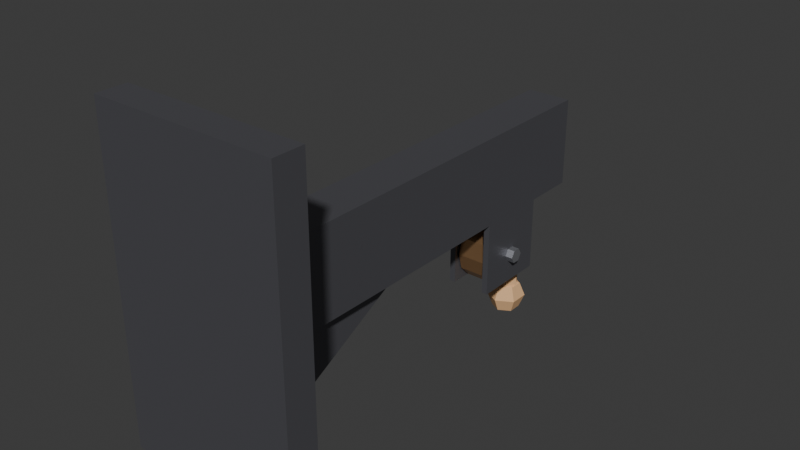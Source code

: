 # Source: rope_bracket.blend  (saved by Blender 5.2.44; exported with 4.5.12 LTS)
import bpy
from mathutils import Matrix  # noqa: F401  (used for matrix-valued properties, if any)

bpy.ops.wm.read_factory_settings(use_empty=True)
scene = bpy.context.scene
scene.name = 'Scene'

# ---- collections
col_collection = bpy.data.collections.new('Collection'); scene.collection.children.link(col_collection)

# ---- materials (node trees are filled in below, after node groups)
mat_irondark = bpy.data.materials.new('IronDark')
mat_irondark.use_backface_culling = True
mat_irondark.diffuse_color = (0.17, 0.17, 0.19, 1.0)
mat_copper = bpy.data.materials.new('Copper')
mat_copper.use_backface_culling = True
mat_copper.diffuse_color = (0.78, 0.45, 0.22, 1.0)
mat_iron = bpy.data.materials.new('Iron')
mat_iron.use_backface_culling = True
mat_iron.diffuse_color = (0.42, 0.43, 0.46, 1.0)
mat_ochre = bpy.data.materials.new('Ochre')
mat_ochre.use_backface_culling = True
mat_ochre.diffuse_color = (0.8, 0.48, 0.24, 1.0)

# ---- material node trees
mat_irondark.use_nodes = True; mat_irondark.node_tree.nodes.clear()
_N = mat_irondark.node_tree.nodes; _L = mat_irondark.node_tree.links
n0 = _N.new('ShaderNodeBsdfPrincipled'); n0.name = 'Principled BSDF'; n0.location = (-200, 100)
n0.inputs[0].default_value = (0.17, 0.17, 0.19, 1.0)
n0.inputs[1].default_value = 0.7
n0.inputs[2].default_value = 0.55
n0.inputs[10].default_value = 0.005
n1 = _N.new('ShaderNodeOutputMaterial'); n1.name = 'Material Output'; n1.location = (200, 100)
_L.new(n0.outputs[0], n1.inputs[0])
n1.is_active_output = True
mat_copper.use_nodes = True; mat_copper.node_tree.nodes.clear()
_N = mat_copper.node_tree.nodes; _L = mat_copper.node_tree.links
n0 = _N.new('ShaderNodeBsdfPrincipled'); n0.name = 'Principled BSDF'; n0.location = (-200, 100)
n0.inputs[0].default_value = (0.78, 0.45, 0.22, 1.0)
n0.inputs[1].default_value = 0.9
n0.inputs[2].default_value = 0.35
n0.inputs[10].default_value = 0.005
n1 = _N.new('ShaderNodeOutputMaterial'); n1.name = 'Material Output'; n1.location = (200, 100)
_L.new(n0.outputs[0], n1.inputs[0])
n1.is_active_output = True
mat_iron.use_nodes = True; mat_iron.node_tree.nodes.clear()
_N = mat_iron.node_tree.nodes; _L = mat_iron.node_tree.links
n0 = _N.new('ShaderNodeBsdfPrincipled'); n0.name = 'Principled BSDF'; n0.location = (-200, 100)
n0.inputs[0].default_value = (0.42, 0.43, 0.46, 1.0)
n0.inputs[1].default_value = 0.8
n0.inputs[2].default_value = 0.45
n0.inputs[10].default_value = 0.005
n1 = _N.new('ShaderNodeOutputMaterial'); n1.name = 'Material Output'; n1.location = (200, 100)
_L.new(n0.outputs[0], n1.inputs[0])
n1.is_active_output = True
mat_ochre.use_nodes = True; mat_ochre.node_tree.nodes.clear()
_N = mat_ochre.node_tree.nodes; _L = mat_ochre.node_tree.links
n0 = _N.new('ShaderNodeBsdfPrincipled'); n0.name = 'Principled BSDF'; n0.location = (-200, 100)
n0.inputs[0].default_value = (0.8, 0.48, 0.24, 1.0)
n0.inputs[2].default_value = 0.95
n0.inputs[10].default_value = 0.005
n1 = _N.new('ShaderNodeOutputMaterial'); n1.name = 'Material Output'; n1.location = (200, 100)
_L.new(n0.outputs[0], n1.inputs[0])
n1.is_active_output = True

# ---- world
world_world = bpy.data.worlds.new('World'); scene.world = world_world
world_world.use_nodes = True; world_world.node_tree.nodes.clear()
_N = world_world.node_tree.nodes; _L = world_world.node_tree.links
n0 = _N.new('ShaderNodeOutputWorld'); n0.name = 'World Output'; n0.location = (200, 100)
n1 = _N.new('ShaderNodeBackground'); n1.name = 'Background'; n1.location = (-200, 100)
n1.inputs[0].default_value = (0.05088, 0.05088, 0.05088, 1.0)
_L.new(n1.outputs[0], n0.inputs[0])
n0.is_active_output = True
world_world.color = (0.05088, 0.05088, 0.05088)
world_world.sun_shadow_jitter_overblur = 0.0

# ---- meshes
me_ropebracket = bpy.data.meshes.new('RopeBracket')
me_ropebracket.from_pydata([(-0.12, 0.0, -0.21), (-0.12, 0.0, 0.21), (-0.12, 0.04, -0.21), (-0.12, 0.04, 0.21), (0.12, 0.0, -0.21), (0.12, 0.0, 0.21), (0.12, 0.04, -0.21), (0.12, 0.04, 0.21), (-0.03, 0.04, 0.06), (-0.03, 0.04, -0.06), (-0.08, 0.04, -0.182), (-0.08, 0.048, -0.182), (-0.06961, 0.04, -0.176), (-0.06961, 0.048, -0.176), (-0.06961, 0.04, -0.164), (-0.06961, 0.048, -0.164), (-0.08, 0.04, -0.158), (-0.08, 0.048, -0.158), (-0.09039, 0.04, -0.164), (-0.09039, 0.048, -0.164), (-0.09039, 0.04, -0.176), (-0.09039, 0.048, -0.176), (-0.08, 0.04, 0.158), (-0.08, 0.048, 0.158), (-0.06961, 0.04, 0.164), (-0.06961, 0.048, 0.164), (-0.06961, 0.04, 0.176), (-0.06961, 0.048, 0.176), (-0.08, 0.04, 0.182), (-0.08, 0.048, 0.182), (-0.09039, 0.04, 0.176), (-0.09039, 0.048, 0.176), (-0.09039, 0.04, 0.164), (-0.09039, 0.048, 0.164), (0.08, 0.04, -0.182), (0.08, 0.048, -0.182), (0.09039, 0.04, -0.176), (0.09039, 0.048, -0.176), (0.09039, 0.04, -0.164), (0.09039, 0.048, -0.164), (0.08, 0.04, -0.158), (0.08, 0.048, -0.158), (0.06961, 0.04, -0.164), (0.06961, 0.048, -0.164), (0.06961, 0.04, -0.176), (0.06961, 0.048, -0.176), (0.08, 0.04, 0.158), (0.08, 0.048, 0.158), (0.09039, 0.04, 0.164), (0.09039, 0.048, 0.164), (0.09039, 0.04, 0.176), (0.09039, 0.048, 0.176), (0.08, 0.04, 0.182), (0.08, 0.048, 0.182), (0.06961, 0.04, 0.176), (0.06961, 0.048, 0.176), (0.06961, 0.04, 0.164), (0.06961, 0.048, 0.164), (-0.03, 0.62, -0.06), (-0.03, 0.62, 0.06), (0.03, 0.04, -0.06), (0.03, 0.04, 0.06), (0.03, 0.62, -0.06), (0.03, 0.62, 0.06), (-0.012, 0.04, -0.2), (-0.012, 0.3, -0.06), (-0.012, 0.04, -0.06), (0.012, 0.04, -0.2), (0.012, 0.3, -0.06), (0.012, 0.04, -0.06), (-0.03, 0.45, -0.16), (-0.03, 0.45, -0.06), (-0.03, 0.55, -0.16), (-0.03, 0.55, -0.06), (-0.022, 0.45, -0.16), (-0.022, 0.45, -0.06), (-0.022, 0.55, -0.16), (-0.022, 0.55, -0.06), (0.022, 0.45, -0.16), (0.022, 0.45, -0.06), (0.022, 0.55, -0.16), (0.022, 0.55, -0.06), (0.03, 0.45, -0.16), (0.03, 0.45, -0.06), (0.03, 0.55, -0.16), (0.03, 0.55, -0.06), (0.0, 0.5584, -0.1916), (0.0, 0.54, -0.184), (-0.02, 0.545, -0.12), (0.02, 0.545, -0.12), (-0.02, 0.539, -0.1425), (0.02, 0.539, -0.1425), (-0.02, 0.5225, -0.159), (0.02, 0.5225, -0.159), (-0.02, 0.5, -0.165), (0.02, 0.5, -0.165), (-0.02, 0.4775, -0.159), (0.02, 0.4775, -0.159), (-0.02, 0.461, -0.1425), (0.02, 0.461, -0.1425), (-0.02, 0.455, -0.12), (0.02, 0.455, -0.12), (-0.02, 0.461, -0.0975), (0.02, 0.461, -0.0975), (-0.02, 0.4775, -0.08103), (0.02, 0.4775, -0.08103), (-0.02, 0.5, -0.075), (0.02, 0.5, -0.075), (-0.02, 0.5225, -0.08103), (0.02, 0.5225, -0.08103), (-0.02, 0.539, -0.0975), (0.02, 0.539, -0.0975), (-0.04, 0.51, -0.12), (0.04, 0.51, -0.12), (-0.04, 0.505, -0.1287), (0.04, 0.505, -0.1287), (-0.04, 0.495, -0.1287), (0.04, 0.495, -0.1287), (-0.04, 0.49, -0.12), (0.04, 0.49, -0.12), (-0.04, 0.495, -0.1113), (0.04, 0.495, -0.1113), (-0.04, 0.505, -0.1113), (0.04, 0.505, -0.1113), (0.016, 0.54, -0.12), (0.016, 0.54, -0.2), (0.008, 0.5539, -0.12), (0.008, 0.5539, -0.2), (-0.008, 0.5539, -0.12), (-0.008, 0.5539, -0.2), (-0.016, 0.54, -0.12), (-0.016, 0.54, -0.2), (-0.008, 0.5261, -0.12), (-0.008, 0.5261, -0.2), (0.008, 0.5261, -0.12), (0.008, 0.5261, -0.2), (0.0, 0.566, -0.21), (0.0, 0.5584, -0.2284), (0.0, 0.54, -0.236), (0.01592, 0.5492, -0.1916), (0.02252, 0.553, -0.21), (0.01592, 0.5492, -0.2284), (0.01592, 0.5308, -0.1916), (0.02252, 0.527, -0.21), (0.01592, 0.5308, -0.2284), (-3.725e-09, 0.5216, -0.1916), (-4.657e-09, 0.514, -0.21), (-3.725e-09, 0.5216, -0.2284), (-0.01592, 0.5308, -0.1916), (-0.02252, 0.527, -0.21), (-0.01592, 0.5308, -0.2284), (-0.01592, 0.5492, -0.1916), (-0.02252, 0.553, -0.21), (-0.01592, 0.5492, -0.2284)], [], [(0, 1, 3, 2), (2, 3, 7, 6), (6, 7, 5, 4), (4, 5, 1, 0), (2, 6, 4, 0), (7, 3, 1, 5), (67, 68, 69), (66, 65, 64), (10, 11, 13, 12), (64, 65, 68, 67), (65, 66, 69, 68), (12, 13, 15, 14), (34, 35, 37, 36), (22, 23, 25, 24), (14, 15, 17, 16), (46, 47, 49, 48), (63, 59, 8, 61), (16, 17, 19, 18), (13, 11, 21, 19, 17, 15), (62, 63, 61, 60), (18, 19, 21, 20), (26, 27, 29, 28), (24, 25, 27, 26), (20, 21, 11, 10), (10, 12, 14, 16, 18, 20), (28, 29, 31, 30), (27, 25, 23, 33, 31, 29), (58, 59, 63, 62), (30, 31, 33, 32), (38, 39, 41, 40), (36, 37, 39, 38), (32, 33, 23, 22), (28, 30, 32, 22, 24, 26), (40, 41, 43, 42), (37, 35, 45, 43, 41, 39), (58, 62, 60, 9), (42, 43, 45, 44), (50, 51, 53, 52), (48, 49, 51, 50), (44, 45, 35, 34), (38, 40, 42, 44, 34, 36), (52, 53, 55, 54), (9, 8, 59, 58), (48, 50, 52, 54, 56, 46), (54, 55, 57, 56), (60, 61, 8, 9), (66, 64, 67, 69), (56, 57, 47, 46), (53, 51, 49, 47, 57, 55), (70, 71, 73, 72), (72, 73, 77, 76), (76, 77, 75, 74), (74, 75, 71, 70), (72, 76, 74, 70), (77, 73, 71, 75), (78, 79, 81, 80), (80, 81, 85, 84), (84, 85, 83, 82), (82, 83, 79, 78), (80, 84, 82, 78), (85, 81, 79, 83), (128, 130, 132, 134, 124, 126), (86, 87, 139), (88, 89, 91, 90), (132, 133, 135, 134), (144, 143, 146, 147), (90, 91, 93, 92), (130, 131, 133, 132), (116, 117, 119, 118), (92, 93, 95, 94), (121, 119, 117, 115, 113, 123), (141, 140, 143, 144), (94, 95, 97, 96), (122, 123, 113, 112), (124, 125, 127, 126), (96, 97, 99, 98), (140, 139, 142, 143), (114, 115, 117, 116), (98, 99, 101, 100), (139, 87, 142), (128, 129, 131, 130), (100, 101, 103, 102), (120, 121, 123, 122), (126, 127, 129, 128), (102, 103, 105, 104), (118, 120, 122, 112, 114, 116), (112, 113, 115, 114), (104, 105, 107, 106), (138, 141, 144), (136, 86, 139, 140), (106, 107, 109, 108), (91, 89, 111, 109, 107, 105, 103, 101, 99, 97, 95, 93), (142, 87, 145), (108, 109, 111, 110), (137, 136, 140, 141), (118, 119, 121, 120), (110, 111, 89, 88), (88, 90, 92, 94, 96, 98, 100, 102, 104, 106, 108, 110), (138, 137, 141), (143, 142, 145, 146), (134, 135, 125, 124), (135, 133, 131, 129, 127, 125), (138, 144, 147), (145, 87, 148), (147, 146, 149, 150), (146, 145, 148, 149), (138, 147, 150), (148, 87, 151), (150, 149, 152, 153), (149, 148, 151, 152), (138, 150, 153), (151, 87, 86), (153, 152, 136, 137), (152, 151, 86, 136), (138, 153, 137)])
me_ropebracket.polygons.foreach_set('material_index', [0, 0, 0, 0, 0, 0, 0, 0, 1, 0, 0, 1, 1, 1, 1, 1, 0, 1, 1, 0, 1, 1, 1, 1, 1, 1, 1, 0, 1, 1, 1, 1, 1, 1, 1, 0, 1, 1, 1, 1, 1, 1, 0, 1, 1, 0, 0, 1, 1, 0, 0, 0, 0, 0, 0, 0, 0, 0, 0, 0, 0, 3, 3, 1, 3, 3, 1, 3, 2, 1, 2, 3, 1, 2, 3, 1, 3, 2, 1, 3, 3, 1, 2, 3, 1, 2, 2, 1, 3, 3, 1, 1, 3, 1, 3, 2, 1, 1, 3, 3, 3, 3, 3, 3, 3, 3, 3, 3, 3, 3, 3, 3, 3, 3, 3])
me_ropebracket.materials.append(mat_irondark)
me_ropebracket.materials.append(mat_copper)
me_ropebracket.materials.append(mat_iron)
me_ropebracket.materials.append(mat_ochre)
me_ropebracket.update()

# ---- objects
ob_ropebracket = bpy.data.objects.new('RopeBracket', me_ropebracket)

# ---- transforms, parenting, visibility, modifiers, constraints
ob_ropebracket.location = (0.0, 0.0, 0.0)

# ---- collection membership
scene.collection.objects.link(ob_ropebracket)

# ---- scene / render settings (as saved in the file)
scene.frame_start = 1; scene.frame_end = 250; scene.frame_set(1)
scene.render.engine = 'BLENDER_EEVEE_NEXT'
scene.render.bake_bias = 0.0
scene.render.bake_samples = 0
scene.render.compositor_device = 'GPU'
scene.eevee.use_volume_custom_range = False
scene.eevee.fast_gi_thickness_near = 0.1
scene.eevee.fast_gi_thickness_far = 0.0
scene.eevee.ray_tracing_options.screen_trace_thickness = 0.1
bpy.context.view_layer.update()

# ---- added for rendering (the .blend has no active camera and no usable light): camera, sun
cam_auto = bpy.data.cameras.new('AutoCamera')
cam_auto.lens = 50.0
cam_auto.sensor_width = 36.0
cam_auto.clip_end = 1000.0
ob_auto_camera = bpy.data.objects.new('AutoCamera', cam_auto)
scene.collection.objects.link(ob_auto_camera)
ob_auto_camera.location = (0.740709, -0.578851, 0.579567)
ob_auto_camera.rotation_euler = (1.09748, -7.21219e-08, 0.694738)
scene.camera = ob_auto_camera
light_auto_sun = bpy.data.lights.new('AutoSun', 'SUN')
light_auto_sun.energy = 3.0
light_auto_sun.angle = 0.0523599
ob_auto_sun = bpy.data.objects.new('AutoSun', light_auto_sun)
scene.collection.objects.link(ob_auto_sun)
ob_auto_sun.rotation_euler = (0.872665, 0.174533, 0.523599)
bpy.context.view_layer.update()
